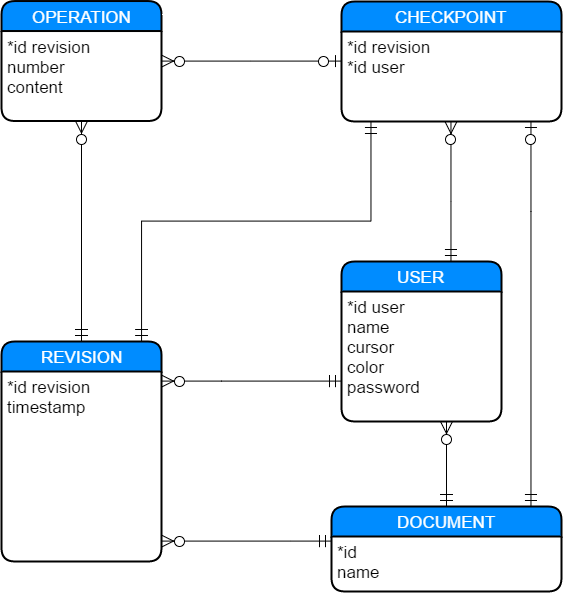

The diagram above was exported from draw.io. Its source (the exported page's mxGraphModel, read from the mxfile embedded in the PNG):
<mxGraphModel dx="1577" dy="3081" grid="1" gridSize="10" guides="1" tooltips="1" connect="1" arrows="1" fold="1" page="1" pageScale="1" pageWidth="850" pageHeight="1100" background="#ffffff" math="0" shadow="0">
  <root>
    <mxCell id="0" />
    <mxCell id="1" parent="0" />
    <mxCell id="2" value="USER" style="swimlane;html=1;childLayout=stackLayout;horizontal=1;startSize=30;horizontalStack=0;fillColor=#008cff;fontColor=#FFFFFF;rounded=1;fontSize=17;fontStyle=0;strokeWidth=2;resizeParent=0;resizeLast=1;shadow=0;dashed=0;align=center;" vertex="1" parent="1">
      <mxGeometry x="-410" y="-1050" width="160" height="160" as="geometry" />
    </mxCell>
    <mxCell id="3" value="*id user&lt;div&gt;name&lt;/div&gt;&lt;div&gt;cursor&lt;/div&gt;&lt;div&gt;color&lt;/div&gt;&lt;div&gt;password&lt;/div&gt;" style="whiteSpace=wrap;html=1;align=left;strokeColor=none;fillColor=none;spacingLeft=4;fontSize=17;verticalAlign=top;resizable=0;rotatable=0;part=1;" vertex="1" parent="2">
      <mxGeometry y="30" width="160" height="130" as="geometry" />
    </mxCell>
    <mxCell id="6" value="CHECKPOINT" style="swimlane;html=1;childLayout=stackLayout;horizontal=1;startSize=30;horizontalStack=0;fillColor=#008cff;fontColor=#FFFFFF;rounded=1;fontSize=17;fontStyle=0;strokeWidth=2;resizeParent=0;resizeLast=1;shadow=0;dashed=0;align=center;" vertex="1" parent="1">
      <mxGeometry x="-410" y="-1310" width="220" height="120" as="geometry" />
    </mxCell>
    <mxCell id="7" value="*id revision&lt;div&gt;*id user&lt;/div&gt;" style="whiteSpace=wrap;html=1;align=left;strokeColor=none;fillColor=none;spacingLeft=4;fontSize=17;verticalAlign=top;resizable=0;rotatable=0;part=1;" vertex="1" parent="6">
      <mxGeometry y="30" width="220" height="90" as="geometry" />
    </mxCell>
    <mxCell id="32" style="edgeStyle=orthogonalEdgeStyle;rounded=0;html=1;startArrow=ERzeroToMany;startFill=1;startSize=10;endArrow=ERmandOne;endFill=0;endSize=10;jettySize=auto;orthogonalLoop=1;strokeColor=#000000;" edge="1" parent="1" source="9" target="2">
      <mxGeometry relative="1" as="geometry">
        <Array as="points">
          <mxPoint x="-530" y="-930" />
          <mxPoint x="-530" y="-930" />
        </Array>
      </mxGeometry>
    </mxCell>
    <mxCell id="9" value="REVISION" style="swimlane;html=1;childLayout=stackLayout;horizontal=1;startSize=30;horizontalStack=0;fillColor=#008cff;fontColor=#FFFFFF;rounded=1;fontSize=17;fontStyle=0;strokeWidth=2;resizeParent=0;resizeLast=1;shadow=0;dashed=0;align=center;" vertex="1" parent="1">
      <mxGeometry x="-750" y="-970" width="160" height="220" as="geometry" />
    </mxCell>
    <mxCell id="10" value="*id revision&lt;div&gt;timestamp&lt;/div&gt;" style="whiteSpace=wrap;html=1;align=left;strokeColor=none;fillColor=none;spacingLeft=4;fontSize=17;verticalAlign=top;resizable=0;rotatable=0;part=1;" vertex="1" parent="9">
      <mxGeometry y="30" width="160" height="190" as="geometry" />
    </mxCell>
    <mxCell id="31" style="edgeStyle=orthogonalEdgeStyle;rounded=0;html=1;startArrow=ERzeroToMany;startFill=1;startSize=10;endArrow=ERzeroToOne;endFill=1;endSize=10;jettySize=auto;orthogonalLoop=1;strokeColor=#000000;" edge="1" parent="1" source="15" target="6">
      <mxGeometry relative="1" as="geometry" />
    </mxCell>
    <mxCell id="15" value="OPERATION" style="swimlane;html=1;childLayout=stackLayout;horizontal=1;startSize=30;horizontalStack=0;fillColor=#008cff;fontColor=#FFFFFF;rounded=1;fontSize=17;fontStyle=0;strokeWidth=2;resizeParent=0;resizeLast=1;shadow=0;dashed=0;align=center;" vertex="1" parent="1">
      <mxGeometry x="-750" y="-1310.4705882352941" width="160" height="120" as="geometry" />
    </mxCell>
    <mxCell id="16" value="&lt;div&gt;*id revision&lt;/div&gt;&lt;div&gt;number&lt;/div&gt;content" style="whiteSpace=wrap;html=1;align=left;strokeColor=none;fillColor=none;spacingLeft=4;fontSize=17;verticalAlign=top;resizable=0;rotatable=0;part=1;" vertex="1" parent="15">
      <mxGeometry y="30" width="160" height="90" as="geometry" />
    </mxCell>
    <mxCell id="21" value="DOCUMENT" style="swimlane;html=1;childLayout=stackLayout;horizontal=1;startSize=30;horizontalStack=0;fillColor=#008cff;fontColor=#FFFFFF;rounded=1;fontSize=17;fontStyle=0;strokeWidth=2;resizeParent=0;resizeLast=1;shadow=0;dashed=0;align=center;" vertex="1" parent="1">
      <mxGeometry x="-420" y="-805" width="230" height="85" as="geometry" />
    </mxCell>
    <mxCell id="22" value="*id&lt;div&gt;name&lt;br&gt;&lt;div&gt;&lt;br&gt;&lt;/div&gt;&lt;/div&gt;" style="whiteSpace=wrap;html=1;align=left;strokeColor=none;fillColor=none;spacingLeft=4;fontSize=17;verticalAlign=top;resizable=0;rotatable=0;part=1;" vertex="1" parent="21">
      <mxGeometry y="30" width="230" height="55" as="geometry" />
    </mxCell>
    <mxCell id="27" style="edgeStyle=orthogonalEdgeStyle;rounded=0;html=1;startArrow=ERmandOne;startFill=0;startSize=10;endArrow=ERzeroToMany;endFill=1;endSize=10;jettySize=auto;orthogonalLoop=1;strokeColor=#000000;" edge="1" parent="1" source="21" target="2">
      <mxGeometry relative="1" as="geometry">
        <Array as="points">
          <mxPoint x="-330" y="-780" />
          <mxPoint x="-330" y="-780" />
        </Array>
      </mxGeometry>
    </mxCell>
    <mxCell id="28" style="edgeStyle=orthogonalEdgeStyle;rounded=0;html=1;startArrow=ERmandOne;startFill=0;startSize=10;endArrow=ERzeroToMany;endFill=1;endSize=10;jettySize=auto;orthogonalLoop=1;strokeColor=#000000;" edge="1" parent="1" source="22" target="9">
      <mxGeometry relative="1" as="geometry">
        <Array as="points">
          <mxPoint x="-460" y="-770" />
          <mxPoint x="-460" y="-770" />
        </Array>
      </mxGeometry>
    </mxCell>
    <mxCell id="29" style="edgeStyle=orthogonalEdgeStyle;rounded=0;html=1;startArrow=ERmandOne;startFill=0;startSize=10;endArrow=ERzeroToMany;endFill=1;endSize=10;jettySize=auto;orthogonalLoop=1;strokeColor=#000000;" edge="1" parent="1" source="9" target="15">
      <mxGeometry relative="1" as="geometry" />
    </mxCell>
    <mxCell id="30" style="edgeStyle=orthogonalEdgeStyle;rounded=0;html=1;startArrow=ERzeroToMany;startFill=1;startSize=10;endArrow=ERmandOne;endFill=0;endSize=10;jettySize=auto;orthogonalLoop=1;strokeColor=#000000;" edge="1" parent="1" source="6" target="2">
      <mxGeometry relative="1" as="geometry">
        <Array as="points">
          <mxPoint x="-300" y="-1110" />
          <mxPoint x="-300" y="-1110" />
        </Array>
      </mxGeometry>
    </mxCell>
    <mxCell id="33" style="edgeStyle=orthogonalEdgeStyle;rounded=0;html=1;startArrow=ERzeroToOne;startFill=1;startSize=10;endArrow=ERmandOne;endFill=0;endSize=10;jettySize=auto;orthogonalLoop=1;strokeColor=#000000;" edge="1" parent="1" source="6" target="21">
      <mxGeometry relative="1" as="geometry">
        <Array as="points">
          <mxPoint x="-221" y="-1100" />
          <mxPoint x="-221" y="-1100" />
        </Array>
      </mxGeometry>
    </mxCell>
    <mxCell id="38" style="edgeStyle=orthogonalEdgeStyle;rounded=0;html=1;startArrow=ERmandOne;startFill=0;startSize=10;endArrow=ERmandOne;endFill=0;endSize=10;jettySize=auto;orthogonalLoop=1;strokeColor=#000000;" edge="1" parent="1" source="7" target="9">
      <mxGeometry relative="1" as="geometry">
        <Array as="points">
          <mxPoint x="-381" y="-1090" />
          <mxPoint x="-610" y="-1090" />
        </Array>
      </mxGeometry>
    </mxCell>
  </root>
</mxGraphModel>